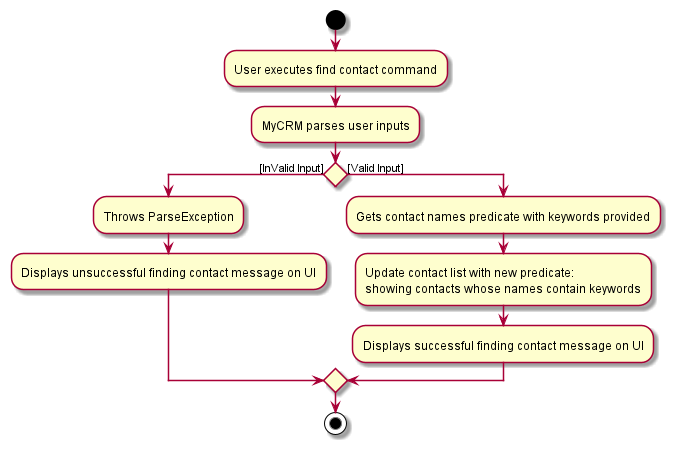

The diagram above was rendered by PlantUML. Its source (embedded in the PNG):
@startuml
start
:User executes find contact command;
:MyCRM parses user inputs;
if () then ([InValid Input])
    :Throws ParseException;
    :Displays unsuccessful finding contact message on UI;
else ([Valid Input])
:Gets contact names predicate with keywords provided;
:Update contact list with new predicate:
showing contacts whose names contain keywords;
:Displays successful finding contact message on UI;
endif
stop
@enduml